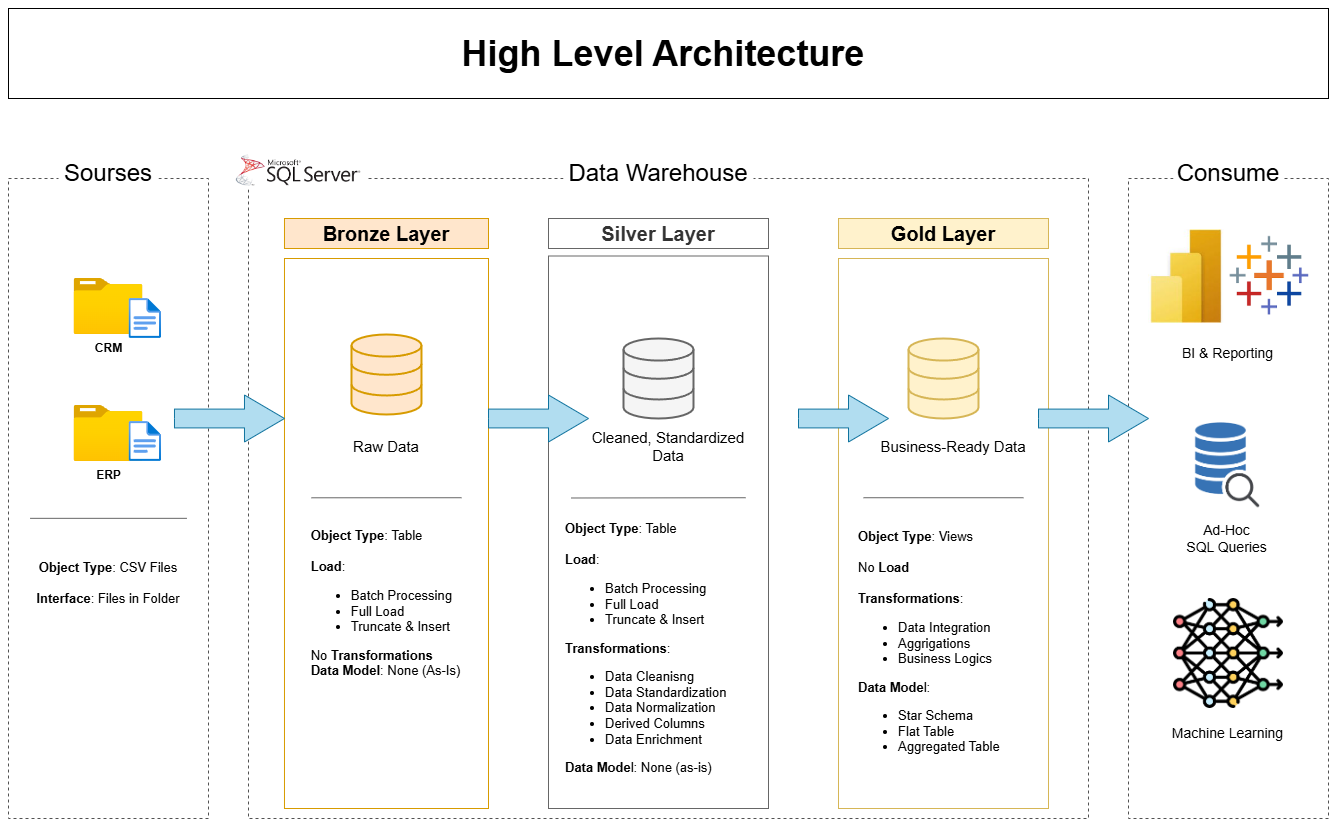

The diagram above was exported from draw.io. Its source (the exported page's mxGraphModel, read from the mxfile embedded in the PNG):
<mxGraphModel dx="2230" dy="1294" grid="0" gridSize="10" guides="1" tooltips="1" connect="1" arrows="1" fold="1" page="0" pageScale="1" pageWidth="850" pageHeight="1100" background="none" math="0" shadow="0">
  <root>
    <mxCell id="0" />
    <mxCell id="1" parent="0" />
    <mxCell id="7KC5gTmvF5iTsSE85bn0-1" value="" style="rounded=0;whiteSpace=wrap;html=1;fillColor=none;dashed=1;strokeColor=light-dark(#525252, #ededed);" parent="1" vertex="1">
      <mxGeometry x="-120" y="120" width="200" height="640" as="geometry" />
    </mxCell>
    <mxCell id="7KC5gTmvF5iTsSE85bn0-2" value="Sourses" style="rounded=0;whiteSpace=wrap;html=1;fontSize=24;fillColor=default;strokeColor=none;" parent="1" vertex="1">
      <mxGeometry x="-70" y="100" width="100" height="30" as="geometry" />
    </mxCell>
    <mxCell id="7KC5gTmvF5iTsSE85bn0-3" value="" style="rounded=0;whiteSpace=wrap;html=1;fillColor=none;dashed=1;strokeColor=light-dark(#525252, #ededed);" parent="1" vertex="1">
      <mxGeometry x="120" y="120" width="840" height="640" as="geometry" />
    </mxCell>
    <mxCell id="7KC5gTmvF5iTsSE85bn0-4" value="Data Warehouse" style="rounded=0;whiteSpace=wrap;html=1;fontSize=24;fillColor=default;strokeColor=none;" parent="1" vertex="1">
      <mxGeometry x="435" y="100" width="190" height="30" as="geometry" />
    </mxCell>
    <mxCell id="PdEMMHm-BsIpbvEwl8ub-1" value="" style="rounded=0;whiteSpace=wrap;html=1;fillColor=none;dashed=1;strokeColor=light-dark(#525252, #ededed);" parent="1" vertex="1">
      <mxGeometry x="1000" y="120" width="200" height="640" as="geometry" />
    </mxCell>
    <mxCell id="PdEMMHm-BsIpbvEwl8ub-2" value="Consume" style="rounded=0;whiteSpace=wrap;html=1;fontSize=24;fillColor=default;strokeColor=none;" parent="1" vertex="1">
      <mxGeometry x="1045" y="100" width="110" height="30" as="geometry" />
    </mxCell>
    <mxCell id="PdEMMHm-BsIpbvEwl8ub-3" value="Bronze Layer" style="rounded=0;whiteSpace=wrap;html=1;fillColor=#ffe6cc;strokeColor=#d79b00;fontSize=20;fontStyle=1" parent="1" vertex="1">
      <mxGeometry x="155.98" y="160" width="204.02" height="30" as="geometry" />
    </mxCell>
    <mxCell id="PdEMMHm-BsIpbvEwl8ub-5" value="" style="rounded=0;whiteSpace=wrap;html=1;fillColor=none;strokeColor=#d79b00;fontSize=20;" parent="1" vertex="1">
      <mxGeometry x="155.98" y="200" width="204.02" height="550" as="geometry" />
    </mxCell>
    <mxCell id="PdEMMHm-BsIpbvEwl8ub-6" value="Silver Layer" style="rounded=0;whiteSpace=wrap;html=1;fillColor=default;strokeColor=#666666;fontSize=20;fontColor=#333333;fontStyle=1" parent="1" vertex="1">
      <mxGeometry x="420" y="160" width="220" height="30" as="geometry" />
    </mxCell>
    <mxCell id="PdEMMHm-BsIpbvEwl8ub-7" value="" style="rounded=0;whiteSpace=wrap;html=1;fillColor=none;strokeColor=#666666;fontSize=20;fontColor=#333333;" parent="1" vertex="1">
      <mxGeometry x="420" y="197.5" width="220" height="552.5" as="geometry" />
    </mxCell>
    <mxCell id="PdEMMHm-BsIpbvEwl8ub-8" value="Gold Layer" style="rounded=0;whiteSpace=wrap;html=1;fillColor=#fff2cc;strokeColor=#d6b656;fontSize=20;fontStyle=1" parent="1" vertex="1">
      <mxGeometry x="710" y="160" width="210" height="30" as="geometry" />
    </mxCell>
    <mxCell id="PdEMMHm-BsIpbvEwl8ub-9" value="" style="rounded=0;whiteSpace=wrap;html=1;fillColor=none;strokeColor=#d6b656;fontSize=20;" parent="1" vertex="1">
      <mxGeometry x="710" y="200" width="210" height="550" as="geometry" />
    </mxCell>
    <mxCell id="PdEMMHm-BsIpbvEwl8ub-11" value="&lt;b&gt;CRM&lt;/b&gt;" style="image;aspect=fixed;html=1;points=[];align=center;fontSize=12;image=img/lib/azure2/general/Folder_Blank.svg;" parent="1" vertex="1">
      <mxGeometry x="-54.5" y="220" width="69" height="56.00000000000001" as="geometry" />
    </mxCell>
    <mxCell id="PdEMMHm-BsIpbvEwl8ub-12" value="" style="image;aspect=fixed;html=1;points=[];align=center;fontSize=12;image=img/lib/azure2/general/File.svg;" parent="1" vertex="1">
      <mxGeometry x="0.5599999999999952" y="240" width="32.46" height="40" as="geometry" />
    </mxCell>
    <mxCell id="PdEMMHm-BsIpbvEwl8ub-13" value="&lt;b&gt;ERP&lt;/b&gt;" style="image;aspect=fixed;html=1;points=[];align=center;fontSize=12;image=img/lib/azure2/general/Folder_Blank.svg;" parent="1" vertex="1">
      <mxGeometry x="-54.5" y="347" width="69" height="56.00000000000001" as="geometry" />
    </mxCell>
    <mxCell id="PdEMMHm-BsIpbvEwl8ub-14" value="" style="image;aspect=fixed;html=1;points=[];align=center;fontSize=12;image=img/lib/azure2/general/File.svg;" parent="1" vertex="1">
      <mxGeometry x="0.5599999999999952" y="363" width="32.46" height="40" as="geometry" />
    </mxCell>
    <mxCell id="PdEMMHm-BsIpbvEwl8ub-16" value="" style="endArrow=none;html=1;rounded=0;entryX=0.933;entryY=0.531;entryDx=0;entryDy=0;entryPerimeter=0;fillColor=#f5f5f5;strokeColor=#666666;exitX=0.15;exitY=0.531;exitDx=0;exitDy=0;exitPerimeter=0;" parent="1" edge="1">
      <mxGeometry width="50" height="50" relative="1" as="geometry">
        <mxPoint x="-98.3" y="459.8399999999999" as="sourcePoint" />
        <mxPoint x="58.29999999999991" y="459.8399999999999" as="targetPoint" />
      </mxGeometry>
    </mxCell>
    <mxCell id="PdEMMHm-BsIpbvEwl8ub-19" value="" style="html=1;verticalLabelPosition=bottom;align=center;labelBackgroundColor=#ffffff;verticalAlign=top;strokeWidth=2;strokeColor=#d79b00;shadow=0;dashed=0;shape=mxgraph.ios7.icons.data;fillColor=#ffe6cc;" parent="1" vertex="1">
      <mxGeometry x="222.99" y="276" width="70" height="80" as="geometry" />
    </mxCell>
    <mxCell id="PdEMMHm-BsIpbvEwl8ub-20" value="" style="html=1;verticalLabelPosition=bottom;align=center;labelBackgroundColor=#ffffff;verticalAlign=top;strokeWidth=2;strokeColor=#666666;shadow=0;dashed=0;shape=mxgraph.ios7.icons.data;fillColor=#f5f5f5;fontColor=#333333;" parent="1" vertex="1">
      <mxGeometry x="495" y="280" width="70" height="80" as="geometry" />
    </mxCell>
    <mxCell id="PdEMMHm-BsIpbvEwl8ub-21" value="" style="html=1;verticalLabelPosition=bottom;align=center;labelBackgroundColor=#ffffff;verticalAlign=top;strokeWidth=2;strokeColor=#d6b656;shadow=0;dashed=0;shape=mxgraph.ios7.icons.data;fillColor=#fff2cc;" parent="1" vertex="1">
      <mxGeometry x="780" y="280" width="70" height="80" as="geometry" />
    </mxCell>
    <mxCell id="PdEMMHm-BsIpbvEwl8ub-22" value="" style="html=1;shadow=0;dashed=0;align=center;verticalAlign=middle;shape=mxgraph.arrows2.arrow;dy=0.6;dx=40;notch=0;fillColor=#b1ddf0;strokeColor=#10739e;" parent="1" vertex="1">
      <mxGeometry x="45.980000000000004" y="336.5" width="110" height="47" as="geometry" />
    </mxCell>
    <mxCell id="PdEMMHm-BsIpbvEwl8ub-24" value="" style="html=1;shadow=0;dashed=0;align=center;verticalAlign=middle;shape=mxgraph.arrows2.arrow;dy=0.6;dx=40;notch=0;fillColor=#b1ddf0;strokeColor=#10739e;" parent="1" vertex="1">
      <mxGeometry x="360" y="336.5" width="100" height="47" as="geometry" />
    </mxCell>
    <mxCell id="PdEMMHm-BsIpbvEwl8ub-25" value="" style="html=1;shadow=0;dashed=0;align=center;verticalAlign=middle;shape=mxgraph.arrows2.arrow;dy=0.6;dx=40;notch=0;fillColor=#b1ddf0;strokeColor=#10739e;" parent="1" vertex="1">
      <mxGeometry x="670" y="336.5" width="90" height="47" as="geometry" />
    </mxCell>
    <mxCell id="PdEMMHm-BsIpbvEwl8ub-26" value="" style="html=1;shadow=0;dashed=0;align=center;verticalAlign=middle;shape=mxgraph.arrows2.arrow;dy=0.6;dx=40;notch=0;fillColor=#b1ddf0;strokeColor=#10739e;" parent="1" vertex="1">
      <mxGeometry x="910" y="336.5" width="110" height="47" as="geometry" />
    </mxCell>
    <mxCell id="PdEMMHm-BsIpbvEwl8ub-28" value="&lt;font style=&quot;font-size: 15px;&quot;&gt;Raw Data&lt;/font&gt;" style="text;html=1;whiteSpace=wrap;strokeColor=none;fillColor=none;align=center;verticalAlign=middle;rounded=0;" parent="1" vertex="1">
      <mxGeometry x="217.99" y="373" width="80" height="30" as="geometry" />
    </mxCell>
    <mxCell id="PdEMMHm-BsIpbvEwl8ub-29" value="&lt;font style=&quot;font-size: 15px;&quot;&gt;Cleaned, Standardized Data&lt;/font&gt;" style="text;html=1;whiteSpace=wrap;strokeColor=none;fillColor=none;align=center;verticalAlign=middle;rounded=0;" parent="1" vertex="1">
      <mxGeometry x="460" y="373" width="160" height="30" as="geometry" />
    </mxCell>
    <mxCell id="PdEMMHm-BsIpbvEwl8ub-30" value="&lt;font style=&quot;font-size: 15px;&quot;&gt;Business-Ready Data&lt;/font&gt;" style="text;html=1;whiteSpace=wrap;strokeColor=none;fillColor=none;align=center;verticalAlign=middle;rounded=0;" parent="1" vertex="1">
      <mxGeometry x="750" y="373" width="150" height="30" as="geometry" />
    </mxCell>
    <mxCell id="PdEMMHm-BsIpbvEwl8ub-32" value="&lt;b&gt;Object Type&lt;/b&gt;: CSV Files&lt;div&gt;&lt;br&gt;&lt;div&gt;&lt;b&gt;Interface&lt;/b&gt;: Files in Folder&lt;/div&gt;&lt;/div&gt;" style="text;html=1;whiteSpace=wrap;strokeColor=none;fillColor=none;align=center;verticalAlign=middle;rounded=0;fontSize=13;" parent="1" vertex="1">
      <mxGeometry x="-95" y="500" width="150" height="50" as="geometry" />
    </mxCell>
    <mxCell id="PdEMMHm-BsIpbvEwl8ub-33" value="&lt;div style=&quot;text-align: left;&quot;&gt;&lt;b style=&quot;background-color: transparent; color: light-dark(rgb(0, 0, 0), rgb(255, 255, 255));&quot;&gt;Object Type&lt;/b&gt;&lt;span style=&quot;background-color: transparent; color: light-dark(rgb(0, 0, 0), rgb(255, 255, 255));&quot;&gt;: Table&lt;/span&gt;&lt;/div&gt;&lt;div&gt;&lt;br&gt;&lt;div&gt;&lt;div style=&quot;text-align: left;&quot;&gt;&lt;span style=&quot;background-color: transparent; color: light-dark(rgb(0, 0, 0), rgb(255, 255, 255));&quot;&gt;&lt;b&gt;Load&lt;/b&gt;:&lt;/span&gt;&lt;/div&gt;&lt;div style=&quot;text-align: left;&quot;&gt;&lt;ul&gt;&lt;li&gt;&lt;span style=&quot;background-color: transparent; color: light-dark(rgb(0, 0, 0), rgb(255, 255, 255));&quot;&gt;Batch Processing&lt;/span&gt;&lt;/li&gt;&lt;li&gt;&lt;span style=&quot;background-color: transparent; color: light-dark(rgb(0, 0, 0), rgb(255, 255, 255));&quot;&gt;Full Load&amp;nbsp;&lt;/span&gt;&lt;/li&gt;&lt;li&gt;&lt;span style=&quot;background-color: transparent; color: light-dark(rgb(0, 0, 0), rgb(255, 255, 255));&quot;&gt;Truncate &amp;amp; Insert&lt;/span&gt;&lt;/li&gt;&lt;/ul&gt;No &lt;b&gt;Transformations&lt;/b&gt;&lt;/div&gt;&lt;/div&gt;&lt;div style=&quot;text-align: left;&quot;&gt;&lt;b&gt;Data Model&lt;/b&gt;: None (As-Is)&lt;/div&gt;&lt;/div&gt;" style="text;html=1;whiteSpace=wrap;strokeColor=none;fillColor=none;align=center;verticalAlign=middle;rounded=0;fontSize=13;" parent="1" vertex="1">
      <mxGeometry x="168.48" y="470" width="179.02" height="150" as="geometry" />
    </mxCell>
    <mxCell id="PdEMMHm-BsIpbvEwl8ub-34" value="&lt;div style=&quot;&quot;&gt;&lt;b style=&quot;background-color: transparent; color: light-dark(rgb(0, 0, 0), rgb(255, 255, 255));&quot;&gt;Object Type&lt;/b&gt;&lt;span style=&quot;background-color: transparent; color: light-dark(rgb(0, 0, 0), rgb(255, 255, 255));&quot;&gt;: Table&lt;/span&gt;&lt;/div&gt;&lt;div&gt;&lt;br&gt;&lt;div&gt;&lt;div style=&quot;&quot;&gt;&lt;span style=&quot;background-color: transparent; color: light-dark(rgb(0, 0, 0), rgb(255, 255, 255));&quot;&gt;&lt;b&gt;Load&lt;/b&gt;:&lt;/span&gt;&lt;/div&gt;&lt;div style=&quot;&quot;&gt;&lt;ul&gt;&lt;li&gt;&lt;span style=&quot;background-color: transparent; color: light-dark(rgb(0, 0, 0), rgb(255, 255, 255));&quot;&gt;Batch Processing&lt;/span&gt;&lt;/li&gt;&lt;li&gt;&lt;span style=&quot;background-color: transparent; color: light-dark(rgb(0, 0, 0), rgb(255, 255, 255));&quot;&gt;Full Load&amp;nbsp;&lt;/span&gt;&lt;/li&gt;&lt;li style=&quot;&quot;&gt;&lt;span style=&quot;background-color: transparent; color: light-dark(rgb(0, 0, 0), rgb(255, 255, 255));&quot;&gt;Truncate &amp;amp; Insert&lt;/span&gt;&lt;/li&gt;&lt;/ul&gt;&lt;b&gt;Transformations&lt;/b&gt;:&lt;/div&gt;&lt;/div&gt;&lt;/div&gt;&lt;div style=&quot;&quot;&gt;&lt;ul&gt;&lt;li&gt;Data Cleanisng&lt;/li&gt;&lt;li&gt;Data Standardization&lt;/li&gt;&lt;li&gt;Data Normalization&lt;/li&gt;&lt;li&gt;Derived Columns&lt;/li&gt;&lt;li&gt;Data Enrichment&lt;/li&gt;&lt;/ul&gt;&lt;b&gt;Data Mode&lt;/b&gt;l: None (as-is)&lt;/div&gt;" style="text;html=1;whiteSpace=wrap;strokeColor=none;fillColor=none;align=left;verticalAlign=middle;rounded=0;fontSize=13;" parent="1" vertex="1">
      <mxGeometry x="435" y="470" width="195" height="240" as="geometry" />
    </mxCell>
    <mxCell id="PdEMMHm-BsIpbvEwl8ub-37" value="" style="endArrow=none;html=1;rounded=0;entryX=0.867;entryY=0.708;entryDx=0;entryDy=0;entryPerimeter=0;fillColor=#f5f5f5;strokeColor=#666666;exitX=0.111;exitY=0.643;exitDx=0;exitDy=0;exitPerimeter=0;" parent="1" edge="1">
      <mxGeometry width="50" height="50" relative="1" as="geometry">
        <mxPoint x="182.98000000000025" y="439.28999999999996" as="sourcePoint" />
        <mxPoint x="333" y="439.23" as="targetPoint" />
      </mxGeometry>
    </mxCell>
    <mxCell id="PdEMMHm-BsIpbvEwl8ub-38" value="" style="endArrow=none;html=1;rounded=0;entryX=0.991;entryY=0.648;entryDx=0;entryDy=0;entryPerimeter=0;fillColor=#f5f5f5;strokeColor=#666666;exitX=0.091;exitY=0.496;exitDx=0;exitDy=0;exitPerimeter=0;" parent="1" edge="1">
      <mxGeometry width="50" height="50" relative="1" as="geometry">
        <mxPoint x="442.91999999999996" y="439.49" as="sourcePoint" />
        <mxPoint x="617.09" y="439.23" as="targetPoint" />
      </mxGeometry>
    </mxCell>
    <mxCell id="PdEMMHm-BsIpbvEwl8ub-39" value="" style="endArrow=none;html=1;rounded=0;entryX=0.944;entryY=0.643;entryDx=0;entryDy=0;entryPerimeter=0;fillColor=#f5f5f5;strokeColor=#666666;exitX=0.143;exitY=0.491;exitDx=0;exitDy=0;exitPerimeter=0;" parent="1" edge="1">
      <mxGeometry width="50" height="50" relative="1" as="geometry">
        <mxPoint x="735.0300000000002" y="439.22999999999996" as="sourcePoint" />
        <mxPoint x="894.96" y="439.23999999999995" as="targetPoint" />
      </mxGeometry>
    </mxCell>
    <mxCell id="PdEMMHm-BsIpbvEwl8ub-40" value="&lt;div style=&quot;&quot;&gt;&lt;b style=&quot;background-color: transparent; color: light-dark(rgb(0, 0, 0), rgb(255, 255, 255));&quot;&gt;Object Type&lt;/b&gt;&lt;span style=&quot;background-color: transparent; color: light-dark(rgb(0, 0, 0), rgb(255, 255, 255));&quot;&gt;: Views&lt;/span&gt;&lt;/div&gt;&lt;div&gt;&lt;br&gt;&lt;div&gt;&lt;div style=&quot;&quot;&gt;&lt;span style=&quot;background-color: transparent; color: light-dark(rgb(0, 0, 0), rgb(255, 255, 255));&quot;&gt;No &lt;b&gt;Load&lt;/b&gt;&lt;/span&gt;&lt;/div&gt;&lt;div style=&quot;&quot;&gt;&lt;span style=&quot;background-color: transparent; color: light-dark(rgb(0, 0, 0), rgb(255, 255, 255));&quot;&gt;&lt;b&gt;&lt;br&gt;&lt;/b&gt;&lt;/span&gt;&lt;/div&gt;&lt;div style=&quot;&quot;&gt;&lt;b&gt;Transformations&lt;/b&gt;:&lt;/div&gt;&lt;/div&gt;&lt;/div&gt;&lt;div style=&quot;&quot;&gt;&lt;ul&gt;&lt;li&gt;Data Integration&lt;/li&gt;&lt;li&gt;Aggrigations&lt;/li&gt;&lt;li&gt;Business Logics&lt;br&gt;&lt;/li&gt;&lt;/ul&gt;&lt;b&gt;Data Mode&lt;/b&gt;l:&lt;/div&gt;&lt;div style=&quot;&quot;&gt;&lt;ul&gt;&lt;li&gt;Star Schema&lt;/li&gt;&lt;li&gt;Flat Table&lt;/li&gt;&lt;li&gt;Aggregated Table&lt;/li&gt;&lt;/ul&gt;&lt;/div&gt;" style="text;html=1;whiteSpace=wrap;strokeColor=none;fillColor=none;align=left;verticalAlign=middle;rounded=0;fontSize=13;" parent="1" vertex="1">
      <mxGeometry x="727.5" y="470" width="195" height="240" as="geometry" />
    </mxCell>
    <mxCell id="Bh9moCiBgkXC43LKeQ55-1" value="" style="shape=image;aspect=fixed;image=data:image/png,(base64 omitted: 8988 chars);" parent="1" vertex="1">
      <mxGeometry x="1045" y="540" width="110" height="110" as="geometry" />
    </mxCell>
    <mxCell id="Bh9moCiBgkXC43LKeQ55-2" value="" style="shape=image;aspect=fixed;image=data:image/png,(base64 omitted: 5204 chars);" parent="1" vertex="1">
      <mxGeometry x="1048.5" y="356" width="101.5" height="101.5" as="geometry" />
    </mxCell>
    <mxCell id="Bh9moCiBgkXC43LKeQ55-3" value="" style="shape=image;aspect=fixed;image=data:image/png,(base64 omitted: 2800 chars);" parent="1" vertex="1">
      <mxGeometry x="1100" y="176.25" width="83.75" height="83.75" as="geometry" />
    </mxCell>
    <mxCell id="Bh9moCiBgkXC43LKeQ55-5" value="" style="shape=image;aspect=fixed;image=data:image/jpg,(base64 omitted: 5204 chars);" parent="1" vertex="1">
      <mxGeometry x="1020" y="171.25" width="75.33" height="93.75" as="geometry" />
    </mxCell>
    <mxCell id="Bh9moCiBgkXC43LKeQ55-6" value="&lt;font style=&quot;font-size: 14px;&quot;&gt;BI &amp;amp; Reporting&lt;/font&gt;" style="text;html=1;whiteSpace=wrap;strokeColor=none;fillColor=none;align=center;verticalAlign=middle;rounded=0;" parent="1" vertex="1">
      <mxGeometry x="1049.44" y="280" width="101.12" height="30" as="geometry" />
    </mxCell>
    <mxCell id="Bh9moCiBgkXC43LKeQ55-7" value="&lt;font style=&quot;font-size: 14px;&quot;&gt;Ad-Hoc&lt;br&gt;SQL Queries&lt;/font&gt;" style="text;html=1;whiteSpace=wrap;strokeColor=none;fillColor=none;align=center;verticalAlign=middle;rounded=0;" parent="1" vertex="1">
      <mxGeometry x="1048.5" y="460" width="101.12" height="40" as="geometry" />
    </mxCell>
    <mxCell id="Bh9moCiBgkXC43LKeQ55-8" value="&lt;span style=&quot;font-size: 14px;&quot;&gt;Machine Learning&lt;/span&gt;" style="text;html=1;whiteSpace=wrap;strokeColor=none;fillColor=none;align=center;verticalAlign=middle;rounded=0;" parent="1" vertex="1">
      <mxGeometry x="1041.56" y="660" width="115" height="30" as="geometry" />
    </mxCell>
    <mxCell id="Bh9moCiBgkXC43LKeQ55-9" value="" style="shape=image;aspect=fixed;image=data:image/png,(base64 omitted: 8596 chars);" parent="1" vertex="1">
      <mxGeometry x="100" y="90" width="140" height="41.36" as="geometry" />
    </mxCell>
    <mxCell id="6ag9lYggod64i0y5uYcz-2" value="&lt;span style=&quot;font-weight: 700;&quot;&gt;&lt;font style=&quot;font-size: 36px;&quot;&gt;High Level Architecture&amp;nbsp;&lt;/font&gt;&lt;/span&gt;" style="rounded=0;whiteSpace=wrap;html=1;" vertex="1" parent="1">
      <mxGeometry x="-120" y="-50" width="1320" height="90" as="geometry" />
    </mxCell>
  </root>
</mxGraphModel>